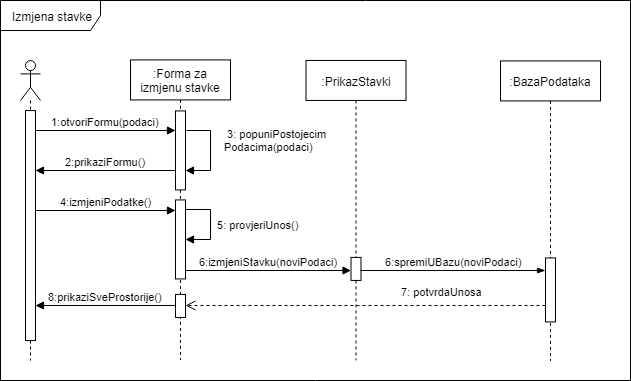

The diagram above was exported from draw.io. Its source (the exported page's mxGraphModel, read from the mxfile embedded in the PNG):
<mxGraphModel dx="926" dy="638" grid="1" gridSize="10" guides="1" tooltips="1" connect="1" arrows="1" fold="1" page="1" pageScale="1" pageWidth="827" pageHeight="1169" math="0" shadow="0">
  <root>
    <mxCell id="0" />
    <mxCell id="1" parent="0" />
    <mxCell id="zWRiI95wxmxDNu_-4Ykc-21" value="Izmjena stavke" style="shape=umlFrame;whiteSpace=wrap;html=1;width=100;height=30;" parent="1" vertex="1">
      <mxGeometry x="20" y="20" width="630" height="380" as="geometry" />
    </mxCell>
    <mxCell id="zWRiI95wxmxDNu_-4Ykc-22" value="" style="shape=umlLifeline;participant=umlActor;perimeter=lifelinePerimeter;whiteSpace=wrap;html=1;container=1;collapsible=0;recursiveResize=0;verticalAlign=top;spacingTop=36;labelBackgroundColor=#ffffff;outlineConnect=0;" parent="1" vertex="1">
      <mxGeometry x="40" y="80.07142857142856" width="20" height="300" as="geometry" />
    </mxCell>
    <mxCell id="zWRiI95wxmxDNu_-4Ykc-23" value="" style="html=1;points=[];perimeter=orthogonalPerimeter;" parent="zWRiI95wxmxDNu_-4Ykc-22" vertex="1">
      <mxGeometry x="5" y="50" width="10" height="230" as="geometry" />
    </mxCell>
    <mxCell id="zWRiI95wxmxDNu_-4Ykc-24" value=":Forma za izmjenu stavke" style="shape=umlLifeline;perimeter=lifelinePerimeter;whiteSpace=wrap;html=1;container=1;collapsible=0;recursiveResize=0;outlineConnect=0;" parent="1" vertex="1">
      <mxGeometry x="150" y="79.42857142857144" width="100" height="300" as="geometry" />
    </mxCell>
    <mxCell id="zWRiI95wxmxDNu_-4Ykc-25" value="" style="html=1;points=[];perimeter=orthogonalPerimeter;" parent="zWRiI95wxmxDNu_-4Ykc-24" vertex="1">
      <mxGeometry x="45" y="51" width="10" height="79" as="geometry" />
    </mxCell>
    <mxCell id="zWRiI95wxmxDNu_-4Ykc-26" value="" style="html=1;points=[];perimeter=orthogonalPerimeter;" parent="zWRiI95wxmxDNu_-4Ykc-24" vertex="1">
      <mxGeometry x="45" y="140" width="10" height="79" as="geometry" />
    </mxCell>
    <mxCell id="zWRiI95wxmxDNu_-4Ykc-27" value="" style="html=1;points=[];perimeter=orthogonalPerimeter;" parent="zWRiI95wxmxDNu_-4Ykc-24" vertex="1">
      <mxGeometry x="45" y="234.5" width="10" height="23" as="geometry" />
    </mxCell>
    <mxCell id="zWRiI95wxmxDNu_-4Ykc-28" value="1:otvoriFormu(podaci)" style="html=1;verticalAlign=bottom;endArrow=block;endFill=1;" parent="1" target="zWRiI95wxmxDNu_-4Ykc-25" edge="1">
      <mxGeometry width="80" relative="1" as="geometry">
        <mxPoint x="55" y="150" as="sourcePoint" />
        <mxPoint x="135" y="150" as="targetPoint" />
      </mxGeometry>
    </mxCell>
    <mxCell id="zWRiI95wxmxDNu_-4Ykc-29" value="2:prikaziFormu()" style="html=1;verticalAlign=bottom;endArrow=block;endFill=1;" parent="1" edge="1">
      <mxGeometry width="80" relative="1" as="geometry">
        <mxPoint x="195" y="190" as="sourcePoint" />
        <mxPoint x="55" y="190" as="targetPoint" />
      </mxGeometry>
    </mxCell>
    <mxCell id="zWRiI95wxmxDNu_-4Ykc-30" value="4:izmjeniPodatke()" style="html=1;verticalAlign=bottom;endArrow=block;endFill=1;" parent="1" edge="1">
      <mxGeometry width="80" relative="1" as="geometry">
        <mxPoint x="55" y="230" as="sourcePoint" />
        <mxPoint x="195" y="230" as="targetPoint" />
      </mxGeometry>
    </mxCell>
    <mxCell id="zWRiI95wxmxDNu_-4Ykc-31" value=":PrikazStavki" style="shape=umlLifeline;perimeter=lifelinePerimeter;whiteSpace=wrap;html=1;container=1;collapsible=0;recursiveResize=0;outlineConnect=0;" parent="1" vertex="1">
      <mxGeometry x="325.5" y="79.92857142857144" width="100" height="300" as="geometry" />
    </mxCell>
    <mxCell id="zWRiI95wxmxDNu_-4Ykc-32" value="" style="html=1;points=[];perimeter=orthogonalPerimeter;" parent="zWRiI95wxmxDNu_-4Ykc-31" vertex="1">
      <mxGeometry x="45" y="197" width="10" height="23" as="geometry" />
    </mxCell>
    <mxCell id="zWRiI95wxmxDNu_-4Ykc-33" value="6:spremiUBazu(noviPodaci)" style="html=1;verticalAlign=bottom;endArrow=blockThin;endFill=1;" parent="1" target="zWRiI95wxmxDNu_-4Ykc-37" edge="1">
      <mxGeometry width="80" relative="1" as="geometry">
        <mxPoint x="380" y="290" as="sourcePoint" />
        <mxPoint x="495" y="290" as="targetPoint" />
      </mxGeometry>
    </mxCell>
    <mxCell id="zWRiI95wxmxDNu_-4Ykc-34" value="&amp;nbsp;5: provjeriUnos()" style="edgeStyle=orthogonalEdgeStyle;html=1;align=left;spacingLeft=2;endArrow=block;rounded=0;endFill=1;" parent="1" target="zWRiI95wxmxDNu_-4Ykc-26" edge="1">
      <mxGeometry relative="1" as="geometry">
        <mxPoint x="205" y="229" as="sourcePoint" />
        <Array as="points">
          <mxPoint x="230" y="229" />
          <mxPoint x="230" y="259" />
        </Array>
        <mxPoint x="209.8571428571429" y="249.21428571428567" as="targetPoint" />
      </mxGeometry>
    </mxCell>
    <mxCell id="zWRiI95wxmxDNu_-4Ykc-35" value="6:izmjeniStavku(noviPodaci)" style="html=1;verticalAlign=bottom;endArrow=block;endFill=1;" parent="1" target="zWRiI95wxmxDNu_-4Ykc-32" edge="1">
      <mxGeometry width="80" relative="1" as="geometry">
        <mxPoint x="205" y="290" as="sourcePoint" />
        <mxPoint x="345" y="290" as="targetPoint" />
      </mxGeometry>
    </mxCell>
    <mxCell id="zWRiI95wxmxDNu_-4Ykc-36" value=":BazaPodataka" style="shape=umlLifeline;perimeter=lifelinePerimeter;whiteSpace=wrap;html=1;container=1;collapsible=0;recursiveResize=0;outlineConnect=0;" parent="1" vertex="1">
      <mxGeometry x="520" y="80.42857142857144" width="100" height="300" as="geometry" />
    </mxCell>
    <mxCell id="zWRiI95wxmxDNu_-4Ykc-37" value="" style="html=1;points=[];perimeter=orthogonalPerimeter;" parent="zWRiI95wxmxDNu_-4Ykc-36" vertex="1">
      <mxGeometry x="45" y="197" width="10" height="64" as="geometry" />
    </mxCell>
    <mxCell id="zWRiI95wxmxDNu_-4Ykc-38" value="7: potvrdaUnosa" style="html=1;verticalAlign=bottom;endArrow=open;dashed=1;endSize=8;" parent="1" source="zWRiI95wxmxDNu_-4Ykc-37" edge="1">
      <mxGeometry x="-0.4218" y="-5" relative="1" as="geometry">
        <mxPoint x="495.9655172413793" y="325" as="sourcePoint" />
        <mxPoint x="205" y="325" as="targetPoint" />
        <mxPoint as="offset" />
      </mxGeometry>
    </mxCell>
    <mxCell id="zWRiI95wxmxDNu_-4Ykc-39" value="8:prikaziSveProstorije()" style="html=1;verticalAlign=bottom;endArrow=block;endFill=1;" parent="1" edge="1">
      <mxGeometry width="80" relative="1" as="geometry">
        <mxPoint x="195" y="325" as="sourcePoint" />
        <mxPoint x="55" y="325" as="targetPoint" />
      </mxGeometry>
    </mxCell>
    <mxCell id="zWRiI95wxmxDNu_-4Ykc-43" value="&amp;nbsp;3: popuniPostojecim&lt;br&gt;Podacima(podaci)" style="edgeStyle=orthogonalEdgeStyle;html=1;align=left;spacingLeft=2;endArrow=block;rounded=0;endFill=1;" parent="1" edge="1">
      <mxGeometry x="-0.4619" y="-14" relative="1" as="geometry">
        <mxPoint x="206" y="150" as="sourcePoint" />
        <Array as="points">
          <mxPoint x="230" y="150" />
          <mxPoint x="230" y="190" />
          <mxPoint x="205" y="190" />
        </Array>
        <mxPoint x="205" y="190" as="targetPoint" />
        <mxPoint x="24" y="10" as="offset" />
      </mxGeometry>
    </mxCell>
  </root>
</mxGraphModel>